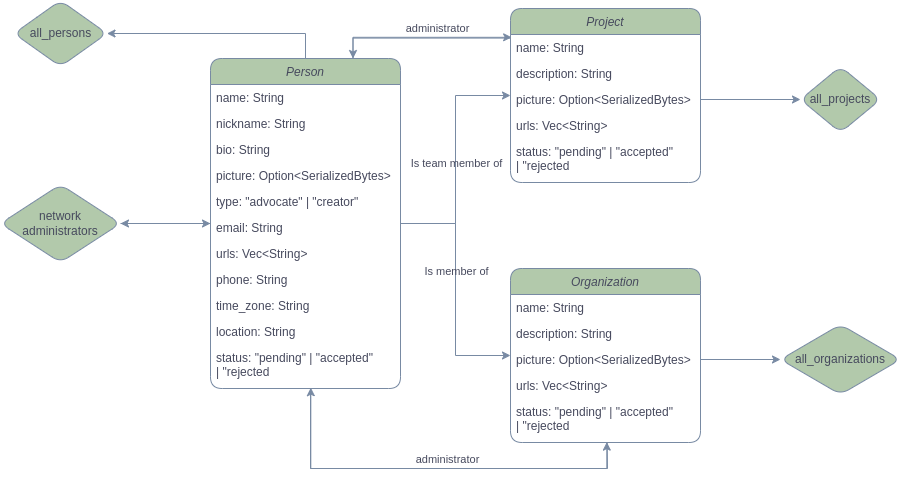

The diagram above was exported from draw.io. Its source (the exported page's mxGraphModel, read from the mxfile embedded in the PNG):
<mxGraphModel dx="1194" dy="848" grid="0" gridSize="10" guides="1" tooltips="1" connect="1" arrows="1" fold="1" page="1" pageScale="1" pageWidth="1169" pageHeight="827" background="#ffffff" math="0" shadow="0">
  <root>
    <mxCell id="WIyWlLk6GJQsqaUBKTNV-0" />
    <mxCell id="WIyWlLk6GJQsqaUBKTNV-1" parent="WIyWlLk6GJQsqaUBKTNV-0" />
    <mxCell id="8ZLLzpJbhy6WdX7dPPGz-14" style="edgeStyle=orthogonalEdgeStyle;rounded=0;orthogonalLoop=1;jettySize=auto;html=1;labelBackgroundColor=none;fontColor=default;strokeColor=#788AA3;curved=0;" parent="WIyWlLk6GJQsqaUBKTNV-1" source="zkfFHV4jXpPFQw0GAbJ--0" target="8ZLLzpJbhy6WdX7dPPGz-12" edge="1">
      <mxGeometry relative="1" as="geometry" />
    </mxCell>
    <mxCell id="SXtVvJ2fGTzm3hErfLlW-5" style="edgeStyle=orthogonalEdgeStyle;rounded=0;hachureGap=4;orthogonalLoop=1;jettySize=auto;html=1;entryX=1;entryY=0.5;entryDx=0;entryDy=0;fontFamily=Architects Daughter;fontSource=https%3A%2F%2Ffonts.googleapis.com%2Fcss%3Ffamily%3DArchitects%2BDaughter;labelBackgroundColor=none;fontColor=default;strokeColor=#788AA3;exitX=0.5;exitY=0;exitDx=0;exitDy=0;" parent="WIyWlLk6GJQsqaUBKTNV-1" source="zkfFHV4jXpPFQw0GAbJ--0" target="SXtVvJ2fGTzm3hErfLlW-4" edge="1">
      <mxGeometry relative="1" as="geometry" />
    </mxCell>
    <mxCell id="SXtVvJ2fGTzm3hErfLlW-42" style="edgeStyle=orthogonalEdgeStyle;rounded=0;orthogonalLoop=1;jettySize=auto;html=1;strokeColor=#788AA3;fontColor=default;labelBackgroundColor=none;" parent="WIyWlLk6GJQsqaUBKTNV-1" source="zkfFHV4jXpPFQw0GAbJ--0" target="SXtVvJ2fGTzm3hErfLlW-31" edge="1">
      <mxGeometry relative="1" as="geometry" />
    </mxCell>
    <mxCell id="SXtVvJ2fGTzm3hErfLlW-48" value="Is member of" style="edgeLabel;html=1;align=center;verticalAlign=middle;resizable=0;points=[];strokeColor=#788AA3;fontColor=#46495D;fillColor=#B2C9AB;labelBackgroundColor=none;" parent="SXtVvJ2fGTzm3hErfLlW-42" vertex="1" connectable="0">
      <mxGeometry x="-0.2066" y="-2" relative="1" as="geometry">
        <mxPoint x="2" y="6" as="offset" />
      </mxGeometry>
    </mxCell>
    <mxCell id="SXtVvJ2fGTzm3hErfLlW-58" style="edgeStyle=orthogonalEdgeStyle;rounded=0;orthogonalLoop=1;jettySize=auto;html=1;strokeColor=#788AA3;fontColor=default;entryX=0.507;entryY=0.991;entryDx=0;entryDy=0;entryPerimeter=0;labelBackgroundColor=none;" parent="WIyWlLk6GJQsqaUBKTNV-1" target="SXtVvJ2fGTzm3hErfLlW-36" edge="1">
      <mxGeometry relative="1" as="geometry">
        <mxPoint x="335" y="550" as="targetPoint" />
        <mxPoint x="340" y="400" as="sourcePoint" />
        <Array as="points">
          <mxPoint x="340" y="480" />
          <mxPoint x="636" y="480" />
        </Array>
      </mxGeometry>
    </mxCell>
    <mxCell id="zkfFHV4jXpPFQw0GAbJ--0" value="Person" style="swimlane;fontStyle=2;align=center;verticalAlign=top;childLayout=stackLayout;horizontal=1;startSize=26;horizontalStack=0;resizeParent=1;resizeLast=0;collapsible=1;marginBottom=0;rounded=1;shadow=0;strokeWidth=1;labelBackgroundColor=none;fillColor=#B2C9AB;strokeColor=#788AA3;fontColor=#46495D;" parent="WIyWlLk6GJQsqaUBKTNV-1" vertex="1">
      <mxGeometry x="240" y="70" width="190" height="330" as="geometry">
        <mxRectangle x="240" y="70" width="160" height="26" as="alternateBounds" />
      </mxGeometry>
    </mxCell>
    <mxCell id="zkfFHV4jXpPFQw0GAbJ--1" value="name: String" style="text;align=left;verticalAlign=top;spacingLeft=4;spacingRight=4;overflow=hidden;rotatable=0;points=[[0,0.5],[1,0.5]];portConstraint=eastwest;labelBackgroundColor=none;rounded=1;fontColor=#46495D;" parent="zkfFHV4jXpPFQw0GAbJ--0" vertex="1">
      <mxGeometry y="26" width="190" height="26" as="geometry" />
    </mxCell>
    <mxCell id="SXtVvJ2fGTzm3hErfLlW-6" value="nickname: String" style="text;align=left;verticalAlign=top;spacingLeft=4;spacingRight=4;overflow=hidden;rotatable=0;points=[[0,0.5],[1,0.5]];portConstraint=eastwest;labelBackgroundColor=none;rounded=1;fontColor=#46495D;" parent="zkfFHV4jXpPFQw0GAbJ--0" vertex="1">
      <mxGeometry y="52" width="190" height="26" as="geometry" />
    </mxCell>
    <mxCell id="zkfFHV4jXpPFQw0GAbJ--3" value="bio: String" style="text;align=left;verticalAlign=top;spacingLeft=4;spacingRight=4;overflow=hidden;rotatable=0;points=[[0,0.5],[1,0.5]];portConstraint=eastwest;rounded=1;shadow=0;html=0;labelBackgroundColor=none;fontColor=#46495D;" parent="zkfFHV4jXpPFQw0GAbJ--0" vertex="1">
      <mxGeometry y="78" width="190" height="26" as="geometry" />
    </mxCell>
    <mxCell id="zkfFHV4jXpPFQw0GAbJ--2" value="picture: Option&lt;SerializedBytes&gt;" style="text;align=left;verticalAlign=top;spacingLeft=4;spacingRight=4;overflow=hidden;rotatable=0;points=[[0,0.5],[1,0.5]];portConstraint=eastwest;rounded=1;shadow=0;html=0;labelBackgroundColor=none;fontColor=#46495D;" parent="zkfFHV4jXpPFQw0GAbJ--0" vertex="1">
      <mxGeometry y="104" width="190" height="26" as="geometry" />
    </mxCell>
    <mxCell id="SXtVvJ2fGTzm3hErfLlW-8" value="type: &quot;advocate&quot; | &quot;creator&quot;" style="text;align=left;verticalAlign=top;spacingLeft=4;spacingRight=4;overflow=hidden;rotatable=0;points=[[0,0.5],[1,0.5]];portConstraint=eastwest;rounded=1;shadow=0;html=0;labelBackgroundColor=none;fontColor=#46495D;" parent="zkfFHV4jXpPFQw0GAbJ--0" vertex="1">
      <mxGeometry y="130" width="190" height="26" as="geometry" />
    </mxCell>
    <mxCell id="SXtVvJ2fGTzm3hErfLlW-13" value="email: String&#10;" style="text;align=left;verticalAlign=top;spacingLeft=4;spacingRight=4;overflow=hidden;rotatable=0;points=[[0,0.5],[1,0.5]];portConstraint=eastwest;rounded=1;shadow=0;html=0;labelBackgroundColor=none;fontColor=#46495D;" parent="zkfFHV4jXpPFQw0GAbJ--0" vertex="1">
      <mxGeometry y="156" width="190" height="26" as="geometry" />
    </mxCell>
    <mxCell id="SXtVvJ2fGTzm3hErfLlW-14" value="urls: Vec&lt;String&gt;" style="text;align=left;verticalAlign=top;spacingLeft=4;spacingRight=4;overflow=hidden;rotatable=0;points=[[0,0.5],[1,0.5]];portConstraint=eastwest;rounded=1;shadow=0;html=0;labelBackgroundColor=none;fontColor=#46495D;" parent="zkfFHV4jXpPFQw0GAbJ--0" vertex="1">
      <mxGeometry y="182" width="190" height="26" as="geometry" />
    </mxCell>
    <mxCell id="SXtVvJ2fGTzm3hErfLlW-12" value="phone: String" style="text;align=left;verticalAlign=top;spacingLeft=4;spacingRight=4;overflow=hidden;rotatable=0;points=[[0,0.5],[1,0.5]];portConstraint=eastwest;rounded=1;shadow=0;html=0;labelBackgroundColor=none;fontColor=#46495D;" parent="zkfFHV4jXpPFQw0GAbJ--0" vertex="1">
      <mxGeometry y="208" width="190" height="26" as="geometry" />
    </mxCell>
    <mxCell id="SXtVvJ2fGTzm3hErfLlW-15" value="time_zone: String" style="text;align=left;verticalAlign=top;spacingLeft=4;spacingRight=4;overflow=hidden;rotatable=0;points=[[0,0.5],[1,0.5]];portConstraint=eastwest;rounded=1;shadow=0;html=0;labelBackgroundColor=none;fontColor=#46495D;" parent="zkfFHV4jXpPFQw0GAbJ--0" vertex="1">
      <mxGeometry y="234" width="190" height="26" as="geometry" />
    </mxCell>
    <mxCell id="SXtVvJ2fGTzm3hErfLlW-18" value="location: String" style="text;align=left;verticalAlign=top;spacingLeft=4;spacingRight=4;overflow=hidden;rotatable=0;points=[[0,0.5],[1,0.5]];portConstraint=eastwest;rounded=1;shadow=0;html=0;labelBackgroundColor=none;fontColor=#46495D;" parent="zkfFHV4jXpPFQw0GAbJ--0" vertex="1">
      <mxGeometry y="260" width="190" height="26" as="geometry" />
    </mxCell>
    <mxCell id="SXtVvJ2fGTzm3hErfLlW-11" value="status: &quot;pending&quot; | &quot;accepted&quot; &#10;| &quot;rejected" style="text;align=left;verticalAlign=top;spacingLeft=4;spacingRight=4;overflow=hidden;rotatable=0;points=[[0,0.5],[1,0.5]];portConstraint=eastwest;rounded=1;shadow=0;html=0;labelBackgroundColor=none;fontColor=#46495D;" parent="zkfFHV4jXpPFQw0GAbJ--0" vertex="1">
      <mxGeometry y="286" width="190" height="44" as="geometry" />
    </mxCell>
    <mxCell id="8ZLLzpJbhy6WdX7dPPGz-16" style="edgeStyle=orthogonalEdgeStyle;rounded=1;orthogonalLoop=1;jettySize=auto;html=1;labelBackgroundColor=none;fontColor=default;strokeColor=#788AA3;" parent="WIyWlLk6GJQsqaUBKTNV-1" edge="1">
      <mxGeometry relative="1" as="geometry">
        <mxPoint x="760" y="358" as="sourcePoint" />
      </mxGeometry>
    </mxCell>
    <mxCell id="8ZLLzpJbhy6WdX7dPPGz-13" style="edgeStyle=orthogonalEdgeStyle;rounded=0;orthogonalLoop=1;jettySize=auto;html=1;labelBackgroundColor=none;fontColor=default;strokeColor=#788AA3;curved=0;exitX=1;exitY=0.5;exitDx=0;exitDy=0;" parent="WIyWlLk6GJQsqaUBKTNV-1" source="8ZLLzpJbhy6WdX7dPPGz-12" target="zkfFHV4jXpPFQw0GAbJ--0" edge="1">
      <mxGeometry relative="1" as="geometry">
        <mxPoint x="130" y="320" as="sourcePoint" />
      </mxGeometry>
    </mxCell>
    <mxCell id="8ZLLzpJbhy6WdX7dPPGz-12" value="&lt;div&gt;network&lt;/div&gt;administrators" style="rhombus;whiteSpace=wrap;html=1;labelBackgroundColor=none;rounded=1;fillColor=#B2C9AB;strokeColor=#788AA3;fontColor=#46495D;" parent="WIyWlLk6GJQsqaUBKTNV-1" vertex="1">
      <mxGeometry x="30" y="196" width="120" height="78" as="geometry" />
    </mxCell>
    <mxCell id="SXtVvJ2fGTzm3hErfLlW-4" value="all_persons" style="rhombus;whiteSpace=wrap;html=1;labelBackgroundColor=none;rounded=1;fillColor=#B2C9AB;strokeColor=#788AA3;fontColor=#46495D;" parent="WIyWlLk6GJQsqaUBKTNV-1" vertex="1">
      <mxGeometry x="43.5" y="12" width="93" height="66" as="geometry" />
    </mxCell>
    <mxCell id="SXtVvJ2fGTzm3hErfLlW-49" style="rounded=0;orthogonalLoop=1;jettySize=auto;html=1;strokeColor=#788AA3;fontColor=default;exitX=0.002;exitY=0.138;exitDx=0;exitDy=0;entryX=0.75;entryY=0;entryDx=0;entryDy=0;exitPerimeter=0;edgeStyle=orthogonalEdgeStyle;elbow=vertical;labelBackgroundColor=none;" parent="WIyWlLk6GJQsqaUBKTNV-1" source="SXtVvJ2fGTzm3hErfLlW-20" target="zkfFHV4jXpPFQw0GAbJ--0" edge="1">
      <mxGeometry relative="1" as="geometry">
        <mxPoint x="470" y="40" as="targetPoint" />
      </mxGeometry>
    </mxCell>
    <mxCell id="SXtVvJ2fGTzm3hErfLlW-50" value="administrator" style="edgeLabel;html=1;align=center;verticalAlign=middle;resizable=0;points=[];strokeColor=#788AA3;fontColor=#46495D;fillColor=#B2C9AB;labelBackgroundColor=none;" parent="SXtVvJ2fGTzm3hErfLlW-49" vertex="1" connectable="0">
      <mxGeometry x="-0.1708" y="-2" relative="1" as="geometry">
        <mxPoint y="-8" as="offset" />
      </mxGeometry>
    </mxCell>
    <mxCell id="SXtVvJ2fGTzm3hErfLlW-19" value="Project" style="swimlane;fontStyle=2;align=center;verticalAlign=top;childLayout=stackLayout;horizontal=1;startSize=26;horizontalStack=0;resizeParent=1;resizeLast=0;collapsible=1;marginBottom=0;rounded=1;shadow=0;strokeWidth=1;labelBackgroundColor=none;fillColor=#B2C9AB;strokeColor=#788AA3;fontColor=#46495D;" parent="WIyWlLk6GJQsqaUBKTNV-1" vertex="1">
      <mxGeometry x="540" y="20" width="190" height="174" as="geometry">
        <mxRectangle x="240" y="70" width="160" height="26" as="alternateBounds" />
      </mxGeometry>
    </mxCell>
    <mxCell id="SXtVvJ2fGTzm3hErfLlW-20" value="name: String" style="text;align=left;verticalAlign=top;spacingLeft=4;spacingRight=4;overflow=hidden;rotatable=0;points=[[0,0.5],[1,0.5]];portConstraint=eastwest;labelBackgroundColor=none;rounded=1;fontColor=#46495D;" parent="SXtVvJ2fGTzm3hErfLlW-19" vertex="1">
      <mxGeometry y="26" width="190" height="26" as="geometry" />
    </mxCell>
    <mxCell id="SXtVvJ2fGTzm3hErfLlW-22" value="description: String" style="text;align=left;verticalAlign=top;spacingLeft=4;spacingRight=4;overflow=hidden;rotatable=0;points=[[0,0.5],[1,0.5]];portConstraint=eastwest;rounded=1;shadow=0;html=0;labelBackgroundColor=none;fontColor=#46495D;" parent="SXtVvJ2fGTzm3hErfLlW-19" vertex="1">
      <mxGeometry y="52" width="190" height="26" as="geometry" />
    </mxCell>
    <mxCell id="SXtVvJ2fGTzm3hErfLlW-23" value="picture: Option&lt;SerializedBytes&gt;" style="text;align=left;verticalAlign=top;spacingLeft=4;spacingRight=4;overflow=hidden;rotatable=0;points=[[0,0.5],[1,0.5]];portConstraint=eastwest;rounded=1;shadow=0;html=0;labelBackgroundColor=none;fontColor=#46495D;" parent="SXtVvJ2fGTzm3hErfLlW-19" vertex="1">
      <mxGeometry y="78" width="190" height="26" as="geometry" />
    </mxCell>
    <mxCell id="SXtVvJ2fGTzm3hErfLlW-26" value="urls: Vec&lt;String&gt;" style="text;align=left;verticalAlign=top;spacingLeft=4;spacingRight=4;overflow=hidden;rotatable=0;points=[[0,0.5],[1,0.5]];portConstraint=eastwest;rounded=1;shadow=0;html=0;labelBackgroundColor=none;fontColor=#46495D;" parent="SXtVvJ2fGTzm3hErfLlW-19" vertex="1">
      <mxGeometry y="104" width="190" height="26" as="geometry" />
    </mxCell>
    <mxCell id="SXtVvJ2fGTzm3hErfLlW-30" value="status: &quot;pending&quot; | &quot;accepted&quot; &#10;| &quot;rejected" style="text;align=left;verticalAlign=top;spacingLeft=4;spacingRight=4;overflow=hidden;rotatable=0;points=[[0,0.5],[1,0.5]];portConstraint=eastwest;rounded=1;shadow=0;html=0;labelBackgroundColor=none;fontColor=#46495D;" parent="SXtVvJ2fGTzm3hErfLlW-19" vertex="1">
      <mxGeometry y="130" width="190" height="44" as="geometry" />
    </mxCell>
    <mxCell id="SXtVvJ2fGTzm3hErfLlW-31" value="Organization" style="swimlane;fontStyle=2;align=center;verticalAlign=top;childLayout=stackLayout;horizontal=1;startSize=26;horizontalStack=0;resizeParent=1;resizeLast=0;collapsible=1;marginBottom=0;rounded=1;shadow=0;strokeWidth=1;labelBackgroundColor=none;fillColor=#B2C9AB;strokeColor=#788AA3;fontColor=#46495D;" parent="WIyWlLk6GJQsqaUBKTNV-1" vertex="1">
      <mxGeometry x="540" y="280" width="190" height="174" as="geometry">
        <mxRectangle x="240" y="70" width="160" height="26" as="alternateBounds" />
      </mxGeometry>
    </mxCell>
    <mxCell id="SXtVvJ2fGTzm3hErfLlW-32" value="name: String" style="text;align=left;verticalAlign=top;spacingLeft=4;spacingRight=4;overflow=hidden;rotatable=0;points=[[0,0.5],[1,0.5]];portConstraint=eastwest;labelBackgroundColor=none;rounded=1;fontColor=#46495D;" parent="SXtVvJ2fGTzm3hErfLlW-31" vertex="1">
      <mxGeometry y="26" width="190" height="26" as="geometry" />
    </mxCell>
    <mxCell id="SXtVvJ2fGTzm3hErfLlW-33" value="description: String" style="text;align=left;verticalAlign=top;spacingLeft=4;spacingRight=4;overflow=hidden;rotatable=0;points=[[0,0.5],[1,0.5]];portConstraint=eastwest;rounded=1;shadow=0;html=0;labelBackgroundColor=none;fontColor=#46495D;" parent="SXtVvJ2fGTzm3hErfLlW-31" vertex="1">
      <mxGeometry y="52" width="190" height="26" as="geometry" />
    </mxCell>
    <mxCell id="SXtVvJ2fGTzm3hErfLlW-34" value="picture: Option&lt;SerializedBytes&gt;" style="text;align=left;verticalAlign=top;spacingLeft=4;spacingRight=4;overflow=hidden;rotatable=0;points=[[0,0.5],[1,0.5]];portConstraint=eastwest;rounded=1;shadow=0;html=0;labelBackgroundColor=none;fontColor=#46495D;" parent="SXtVvJ2fGTzm3hErfLlW-31" vertex="1">
      <mxGeometry y="78" width="190" height="26" as="geometry" />
    </mxCell>
    <mxCell id="SXtVvJ2fGTzm3hErfLlW-35" value="urls: Vec&lt;String&gt;" style="text;align=left;verticalAlign=top;spacingLeft=4;spacingRight=4;overflow=hidden;rotatable=0;points=[[0,0.5],[1,0.5]];portConstraint=eastwest;rounded=1;shadow=0;html=0;labelBackgroundColor=none;fontColor=#46495D;" parent="SXtVvJ2fGTzm3hErfLlW-31" vertex="1">
      <mxGeometry y="104" width="190" height="26" as="geometry" />
    </mxCell>
    <mxCell id="SXtVvJ2fGTzm3hErfLlW-36" value="status: &quot;pending&quot; | &quot;accepted&quot; &#10;| &quot;rejected" style="text;align=left;verticalAlign=top;spacingLeft=4;spacingRight=4;overflow=hidden;rotatable=0;points=[[0,0.5],[1,0.5]];portConstraint=eastwest;rounded=1;shadow=0;html=0;labelBackgroundColor=none;fontColor=#46495D;" parent="SXtVvJ2fGTzm3hErfLlW-31" vertex="1">
      <mxGeometry y="130" width="190" height="44" as="geometry" />
    </mxCell>
    <mxCell id="SXtVvJ2fGTzm3hErfLlW-37" value="all_projects" style="rhombus;whiteSpace=wrap;html=1;labelBackgroundColor=none;rounded=1;fillColor=#B2C9AB;strokeColor=#788AA3;fontColor=#46495D;" parent="WIyWlLk6GJQsqaUBKTNV-1" vertex="1">
      <mxGeometry x="830" y="78" width="80" height="66" as="geometry" />
    </mxCell>
    <mxCell id="SXtVvJ2fGTzm3hErfLlW-38" value="all_organizations" style="rhombus;whiteSpace=wrap;html=1;labelBackgroundColor=none;rounded=1;fillColor=#B2C9AB;strokeColor=#788AA3;fontColor=#46495D;" parent="WIyWlLk6GJQsqaUBKTNV-1" vertex="1">
      <mxGeometry x="810" y="336" width="120" height="70" as="geometry" />
    </mxCell>
    <mxCell id="SXtVvJ2fGTzm3hErfLlW-39" style="edgeStyle=orthogonalEdgeStyle;rounded=0;orthogonalLoop=1;jettySize=auto;html=1;strokeColor=#788AA3;fontColor=default;labelBackgroundColor=none;" parent="WIyWlLk6GJQsqaUBKTNV-1" source="SXtVvJ2fGTzm3hErfLlW-34" target="SXtVvJ2fGTzm3hErfLlW-38" edge="1">
      <mxGeometry relative="1" as="geometry" />
    </mxCell>
    <mxCell id="SXtVvJ2fGTzm3hErfLlW-40" style="edgeStyle=orthogonalEdgeStyle;rounded=0;orthogonalLoop=1;jettySize=auto;html=1;strokeColor=#788AA3;fontColor=default;labelBackgroundColor=none;" parent="WIyWlLk6GJQsqaUBKTNV-1" source="SXtVvJ2fGTzm3hErfLlW-23" target="SXtVvJ2fGTzm3hErfLlW-37" edge="1">
      <mxGeometry relative="1" as="geometry" />
    </mxCell>
    <mxCell id="SXtVvJ2fGTzm3hErfLlW-46" style="edgeStyle=orthogonalEdgeStyle;rounded=0;orthogonalLoop=1;jettySize=auto;html=1;strokeColor=#788AA3;fontColor=default;labelBackgroundColor=none;" parent="WIyWlLk6GJQsqaUBKTNV-1" source="zkfFHV4jXpPFQw0GAbJ--0" target="SXtVvJ2fGTzm3hErfLlW-19" edge="1">
      <mxGeometry relative="1" as="geometry" />
    </mxCell>
    <mxCell id="SXtVvJ2fGTzm3hErfLlW-47" value="Is team member of" style="edgeLabel;html=1;align=center;verticalAlign=middle;resizable=0;points=[];strokeColor=#788AA3;fontColor=#46495D;fillColor=#B2C9AB;labelBackgroundColor=none;" parent="SXtVvJ2fGTzm3hErfLlW-46" vertex="1" connectable="0">
      <mxGeometry y="1" relative="1" as="geometry">
        <mxPoint x="1" y="3" as="offset" />
      </mxGeometry>
    </mxCell>
    <mxCell id="SXtVvJ2fGTzm3hErfLlW-51" style="edgeStyle=orthogonalEdgeStyle;rounded=0;orthogonalLoop=1;jettySize=auto;html=1;exitX=0.75;exitY=0;exitDx=0;exitDy=0;entryX=0.006;entryY=0.108;entryDx=0;entryDy=0;entryPerimeter=0;strokeColor=#788AA3;fontColor=default;labelBackgroundColor=none;" parent="WIyWlLk6GJQsqaUBKTNV-1" source="zkfFHV4jXpPFQw0GAbJ--0" target="SXtVvJ2fGTzm3hErfLlW-20" edge="1">
      <mxGeometry relative="1" as="geometry">
        <Array as="points">
          <mxPoint x="383" y="49" />
        </Array>
      </mxGeometry>
    </mxCell>
    <mxCell id="SXtVvJ2fGTzm3hErfLlW-56" style="edgeStyle=orthogonalEdgeStyle;rounded=0;orthogonalLoop=1;jettySize=auto;html=1;entryX=0.528;entryY=0.982;entryDx=0;entryDy=0;entryPerimeter=0;strokeColor=#788AA3;fontColor=default;exitX=0.509;exitY=1.022;exitDx=0;exitDy=0;exitPerimeter=0;labelBackgroundColor=none;" parent="WIyWlLk6GJQsqaUBKTNV-1" source="SXtVvJ2fGTzm3hErfLlW-36" target="SXtVvJ2fGTzm3hErfLlW-11" edge="1">
      <mxGeometry relative="1" as="geometry">
        <mxPoint x="630" y="454" as="sourcePoint" />
        <Array as="points">
          <mxPoint x="637" y="454" />
          <mxPoint x="637" y="480" />
          <mxPoint x="340" y="480" />
        </Array>
      </mxGeometry>
    </mxCell>
    <mxCell id="SXtVvJ2fGTzm3hErfLlW-57" value="administrator" style="edgeLabel;html=1;align=center;verticalAlign=middle;resizable=0;points=[];strokeColor=#788AA3;fontColor=#46495D;fillColor=#B2C9AB;labelBackgroundColor=none;" parent="WIyWlLk6GJQsqaUBKTNV-1" vertex="1" connectable="0">
      <mxGeometry x="476.37984819956455" y="470.00362453071654" as="geometry" />
    </mxCell>
  </root>
</mxGraphModel>